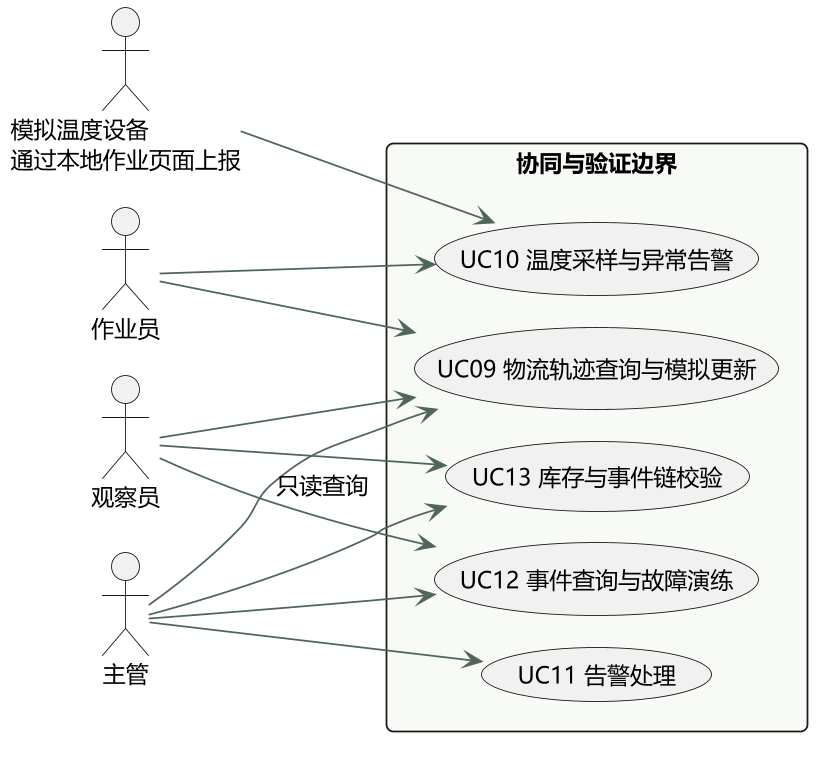

The diagram above was rendered by PlantUML. Its source (embedded in the PNG):
@startuml
!pragma layout smetana
skinparam dpi 170
skinparam defaultFontName Microsoft YaHei
skinparam defaultFontSize 13
skinparam backgroundColor white
skinparam shadowing false
skinparam roundcorner 8
skinparam ArrowColor #50665B
skinparam classBackgroundColor #F0F4EE
skinparam packageBackgroundColor #F8FAF6
skinparam sequenceMessageAlign center

left to right direction
actor 作业员 as Operator
actor 主管 as Admin
actor 观察员 as Viewer
actor "模拟温度设备\n通过本地作业页面上报" as Sensor
rectangle 协同与验证边界 {
 usecase "UC09 物流轨迹查询与模拟更新" as Trace
 usecase "UC10 温度采样与异常告警" as Temp
 usecase "UC11 告警处理" as Alert
 usecase "UC12 事件查询与故障演练" as Event
 usecase "UC13 库存与事件链校验" as Check
}
Operator --> Trace
Operator --> Temp
Sensor --> Temp
Admin --> Trace
Admin --> Alert
Admin --> Event
Admin --> Check
Viewer --> Trace
Viewer --> Event : 只读查询
Viewer --> Check

@enduml